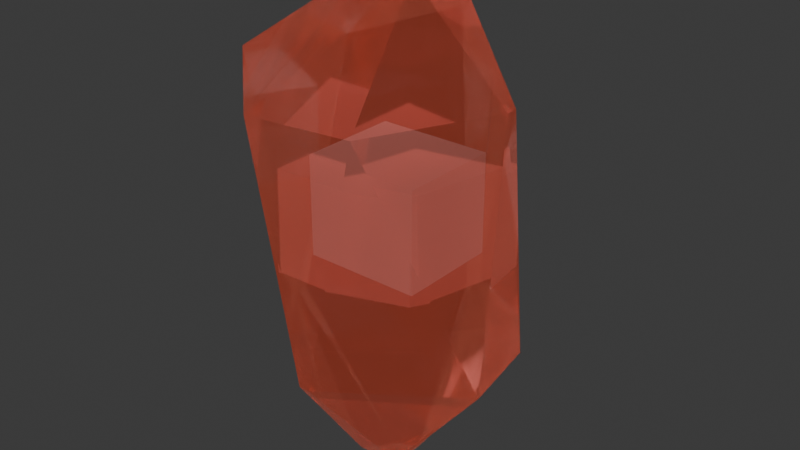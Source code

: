 # Source: CRYSTAL.blend  (saved by Blender 4.2.66; exported with 4.5.12 LTS)
import bpy
from mathutils import Matrix  # noqa: F401  (used for matrix-valued properties, if any)

bpy.ops.wm.read_factory_settings(use_empty=True)
scene = bpy.context.scene
scene.name = 'Scene'

# ---- collections
col_collection = bpy.data.collections.new('Collection'); scene.collection.children.link(col_collection)

# ---- materials (node trees are filled in below, after node groups)
mat_material_002 = bpy.data.materials.new('Material.002')
mat_material_002.surface_render_method = 'BLENDED'
mat_material_002.blend_method = 'BLEND'
mat_material_002.use_backface_culling = True
mat_material_002.use_backface_culling_shadow = True
mat_material_002.preview_render_type = 'FLAT'
mat_material_002.diffuse_color = (0.7882, 0.7372, 0.8007, 1.0)
mat_material_002.roughness = 0.4952
mat_material_002.metallic = 0.1

# ---- material node trees
mat_material_002.use_nodes = True; mat_material_002.node_tree.nodes.clear()
_N = mat_material_002.node_tree.nodes; _L = mat_material_002.node_tree.links
n0 = _N.new('ShaderNodeBsdfPrincipled'); n0.name = 'Principled BSDF'; n0.location = (10, 300)
n0.inputs[0].default_value = (0.8007, 0.03774, 0.02856, 1.0)
n0.inputs[2].default_value = 0.1
n0.inputs[3].default_value = 2.0
n0.inputs[4].default_value = 0.7559
n0.inputs[18].default_value = 1.0
n0.inputs[27].default_value = (1.0, 0.178, 0.06527, 1.0)
n0.inputs[28].default_value = 0.1
n1 = _N.new('ShaderNodeOutputMaterial'); n1.name = 'Material Output'; n1.location = (300, 300)
_L.new(n0.outputs[0], n1.inputs[0])
n1.is_active_output = True

# ---- world
world_world = bpy.data.worlds.new('World'); scene.world = world_world
world_world.use_nodes = True; world_world.node_tree.nodes.clear()
_N = world_world.node_tree.nodes; _L = world_world.node_tree.links
n0 = _N.new('ShaderNodeOutputWorld'); n0.name = 'World Output'; n0.location = (300, 300)
n1 = _N.new('ShaderNodeBackground'); n1.name = 'Background'; n1.location = (10, 300)
n1.inputs[0].default_value = (0.05088, 0.05088, 0.05088, 1.0)
_L.new(n1.outputs[0], n0.inputs[0])
n0.is_active_output = True
world_world.color = (0.05088, 0.05088, 0.05088)
world_world.sun_shadow_jitter_overblur = 0.0

# ---- meshes
me_cube_001 = bpy.data.meshes.new('Cube.001')
me_cube_001.from_pydata([(-0.17, 0.9802, -2.153), (-0.03456, 0.3235, -1.26), (-0.7699, 1.068, -1.26), (-0.3742, 0.3494, 0.2646), (-0.08927, 1.049, 0.9696), (-0.8023, 0.7574, 0.4456), (-0.03456, 1.138, -2.142), (-0.7699, 1.138, -1.26), (-0.03456, 1.882, -1.26), (0.01529, 1.349, 1.04), (-0.1881, 1.96, 0.5174), (-0.647, 1.45, 0.3783), (0.0914, 1.005, -2.145), (0.823, 0.8311, -1.228), (0.03456, 0.3235, -1.26), (0.2441, 0.9583, 0.9642), (0.3287, 0.3858, 0.2964), (0.7699, 1.068, 0.3448), (0.1143, 1.202, -2.135), (0.03456, 1.882, -1.26), (0.7287, 1.371, -1.242), (0.1966, 1.31, 1.042), (0.7699, 1.138, 0.3448), (0.1546, 1.833, 0.1783)], [], [(14, 16, 3, 1), (20, 22, 17, 13), (21, 9, 4, 15), (2, 5, 11, 7), (8, 10, 23, 19), (0, 1, 2), (3, 4, 5), (6, 7, 8), (9, 10, 11), (12, 13, 14), (15, 16, 17), (18, 19, 20), (21, 22, 23), (6, 0, 2, 7), (1, 3, 5, 2), (4, 9, 11, 5), (10, 8, 7, 11), (18, 6, 8, 19), (9, 21, 23, 10), (22, 20, 19, 23), (12, 18, 20, 13), (21, 15, 17, 22), (16, 14, 13, 17), (0, 12, 14, 1), (15, 4, 3, 16), (6, 18, 12, 0)])
_uv = me_cube_001.uv_layers.new(name='UVMap')
_uv.uv.foreach_set('vector', [0.4405, 0.8694, 0.5595, 0.8694, 0.5595, 0.8806, 0.4405, 0.8806, 0.4405, 0.6194, 0.5595, 0.6194, 0.5595, 0.6306, 0.4405, 0.6306, 0.7444, 0.6194, 0.7556, 0.6194, 0.7556, 0.6306, 0.7444, 0.6306, 0.4405, 0.1194, 0.5595, 0.1194, 0.5595, 0.1306, 0.4405, 0.1306, 0.4405, 0.3694, 0.5595, 0.3694, 0.5595, 0.3806, 0.4405, 0.3806, 0.2444, 0.6306, 0.2444, 0.75, 0.125, 0.6306, 0.5595, 0.0, 0.625, 0.1194, 0.5595, 0.1194, 0.2444, 0.6194, 0.125, 0.6194, 0.2444, 0.5, 0.625, 0.1306, 0.5595, 0.25, 0.5595, 0.1306, 0.2556, 0.6306, 0.375, 0.6306, 0.2556, 0.75, 0.625, 0.8694, 0.5595, 0.8694, 0.5595, 0.75, 0.2556, 0.6194, 0.2556, 0.5, 0.375, 0.6194, 0.625, 0.3806, 0.5595, 0.5, 0.5595, 0.3806, 0.2444, 0.6194, 0.2444, 0.6306, 0.125, 0.6306, 0.125, 0.6194, 0.4405, 0.0, 0.5595, 0.0, 0.5595, 0.1194, 0.4405, 0.1194, 0.625, 0.1194, 0.625, 0.1306, 0.5595, 0.1306, 0.5595, 0.1194, 0.5595, 0.3694, 0.4405, 0.3694, 0.4405, 0.1306, 0.5595, 0.1306, 0.2556, 0.6194, 0.2444, 0.6194, 0.2444, 0.5, 0.2556, 0.5, 0.625, 0.3694, 0.625, 0.3806, 0.5595, 0.3806, 0.5595, 0.3694, 0.5595, 0.6194, 0.4405, 0.6194, 0.4405, 0.3806, 0.5595, 0.3806, 0.2556, 0.6306, 0.2556, 0.6194, 0.4405, 0.6194, 0.4405, 0.6306, 0.7444, 0.6194, 0.7444, 0.6306, 0.5595, 0.6306, 0.5595, 0.6194, 0.5595, 0.8694, 0.4405, 0.8694, 0.4405, 0.6306, 0.5595, 0.6306, 0.2444, 0.6306, 0.2556, 0.6306, 0.2556, 0.75, 0.2444, 0.75, 0.625, 0.8694, 0.625, 0.8806, 0.5595, 0.8806, 0.5595, 0.8694, 0.2444, 0.6194, 0.2556, 0.6194, 0.2556, 0.6306, 0.2444, 0.6306])
me_cube_001.materials.append(mat_material_002)
me_cube_001.update()
me_cube_002 = bpy.data.meshes.new('Cube.002')
me_cube_002.from_pydata([(-1.0, -1.0, -1.0), (-1.0, -1.0, 1.0), (-1.0, 1.0, -1.0), (-1.0, 1.0, 1.0), (1.0, -1.0, -1.0), (1.0, -1.0, 1.0), (1.0, 1.0, -1.0), (1.0, 1.0, 1.0)], [], [(0, 1, 3, 2), (2, 3, 7, 6), (6, 7, 5, 4), (4, 5, 1, 0), (2, 6, 4, 0), (7, 3, 1, 5)])
_uv = me_cube_002.uv_layers.new(name='UVMap')
_uv.uv.foreach_set('vector', [0.375, 0.0, 0.625, 0.0, 0.625, 0.25, 0.375, 0.25, 0.375, 0.25, 0.625, 0.25, 0.625, 0.5, 0.375, 0.5, 0.375, 0.5, 0.625, 0.5, 0.625, 0.75, 0.375, 0.75, 0.375, 0.75, 0.625, 0.75, 0.625, 1.0, 0.375, 1.0, 0.125, 0.5, 0.375, 0.5, 0.375, 0.75, 0.125, 0.75, 0.625, 0.5, 0.875, 0.5, 0.875, 0.75, 0.625, 0.75])
me_cube_002.update()

# ---- objects
ob_cube = bpy.data.objects.new('Cube', me_cube_001)
ob_cube_001 = bpy.data.objects.new('Cube.001', me_cube_002)

# ---- transforms, parenting, visibility, modifiers, constraints
ob_cube.location = (-0.1301, -1.065, 0.4493)
ob_cube_001.location = (-0.07276, 0.002128, 0.06696)
ob_cube_001.scale = (0.3642, 0.3209, 0.3127)

# ---- collection membership
col_collection.objects.link(ob_cube)
col_collection.objects.link(ob_cube_001)

# ---- scene / render settings (as saved in the file)
scene.frame_start = 1; scene.frame_end = 250; scene.frame_set(0)
scene.render.engine = 'CYCLES'
bpy.context.view_layer.update()

# ---- added for rendering (the .blend has no active camera and no usable light): camera, sun
cam_auto = bpy.data.cameras.new('AutoCamera')
cam_auto.lens = 50.0
cam_auto.sensor_width = 36.0
cam_auto.clip_end = 1000.0
ob_auto_camera = bpy.data.objects.new('AutoCamera', cam_auto)
scene.collection.objects.link(ob_auto_camera)
ob_auto_camera.location = (3.52667, -4.29847, 2.81089)
ob_auto_camera.rotation_euler = (1.09748, -7.21219e-08, 0.694738)
scene.camera = ob_auto_camera
light_auto_sun = bpy.data.lights.new('AutoSun', 'SUN')
light_auto_sun.energy = 3.0
light_auto_sun.angle = 0.0523599
ob_auto_sun = bpy.data.objects.new('AutoSun', light_auto_sun)
scene.collection.objects.link(ob_auto_sun)
ob_auto_sun.rotation_euler = (0.872665, 0.174533, 0.523599)
bpy.context.view_layer.update()
